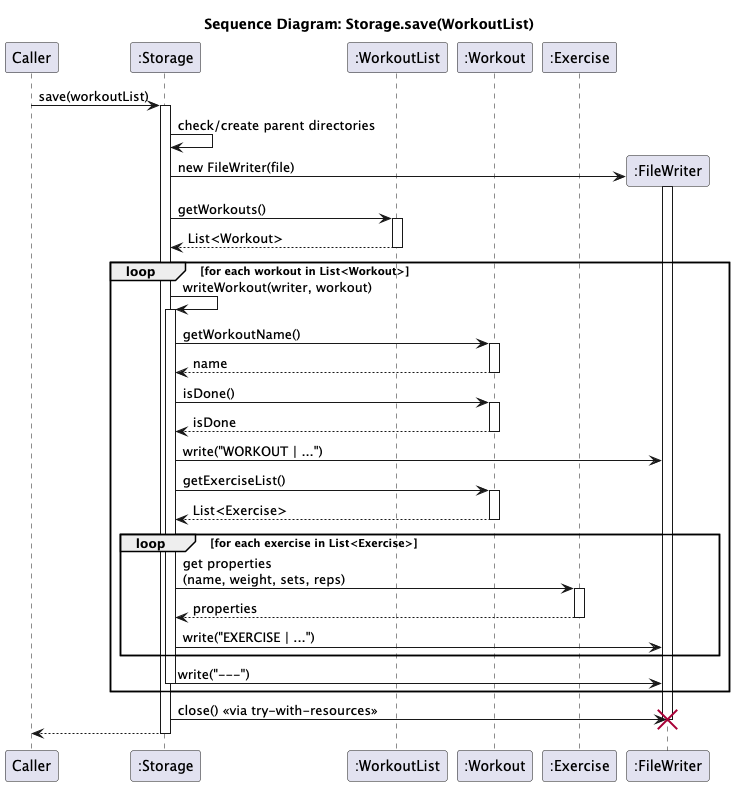

The diagram above was rendered by PlantUML. Its source (embedded in the PNG):
@startuml
title Sequence Diagram: Storage.save(WorkoutList)

participant "Caller" as Caller
participant ":Storage" as Storage
participant ":WorkoutList" as WorkoutList
participant ":Workout" as Workout
participant ":Exercise" as Exercise
participant ":FileWriter" as FileWriter

Caller -> Storage : save(workoutList)
activate Storage

Storage -> Storage : check/create parent directories
Storage -> FileWriter ** : new FileWriter(file)
activate FileWriter

Storage -> WorkoutList : getWorkouts()
activate WorkoutList
WorkoutList --> Storage : List<Workout>
deactivate WorkoutList

loop for each workout in List<Workout>
    Storage -> Storage : writeWorkout(writer, workout)
    activate Storage

    Storage -> Workout : getWorkoutName()
    activate Workout
    Workout --> Storage : name
    deactivate Workout

    Storage -> Workout : isDone()
    activate Workout
    Workout --> Storage : isDone
    deactivate Workout

    Storage -> FileWriter : write("WORKOUT | ...")

    Storage -> Workout : getExerciseList()
    activate Workout
    Workout --> Storage : List<Exercise>
    deactivate Workout

    loop for each exercise in List<Exercise>
        Storage -> Exercise : get properties\n(name, weight, sets, reps)
        activate Exercise
        Exercise --> Storage : properties
        deactivate Exercise

        Storage -> FileWriter : write("EXERCISE | ...")
    end

    Storage -> FileWriter : write("---")
    deactivate Storage
end

Storage -> FileWriter : close() <<via try-with-resources>>
deactivate FileWriter
destroy FileWriter

Storage --> Caller
deactivate Storage
@enduml